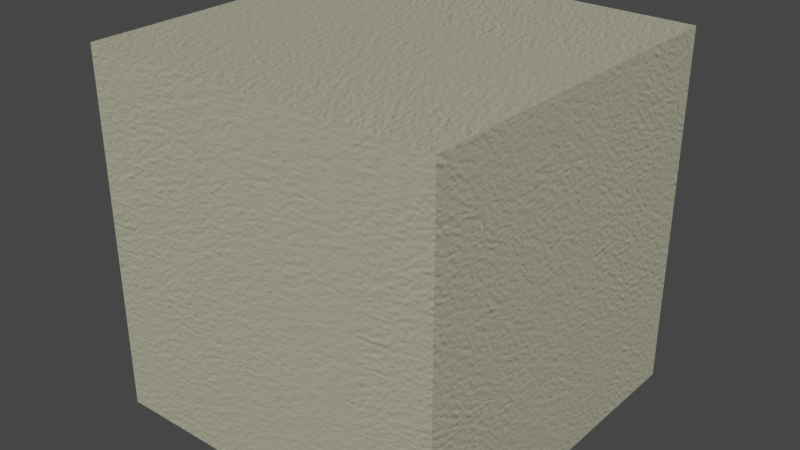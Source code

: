 # Source: Svelte_Sage.blend  (saved by Blender 2.93.20; exported with 4.5.12 LTS)
import bpy
from mathutils import Matrix  # noqa: F401  (used for matrix-valued properties, if any)

bpy.ops.wm.read_factory_settings(use_empty=True)
scene = bpy.context.scene
scene.name = 'Scene'

# ---- collections
col_collection = bpy.data.collections.new('Collection'); scene.collection.children.link(col_collection)

# ---- images (referenced by path relative to the original .blend; pixels are not part of the script)
import os
ASSET_DIR = os.environ.get("B2B_ASSET_DIR", "")  # directory of the original .blend (textures are referenced by path, not embedded)
HERE = os.path.dirname(os.path.abspath(__file__))  # packed textures are extracted next to this script under _unpacked/

def load_image(name, relpath, width, height, colorspace="sRGB"):
    """Load a texture the original file referenced (path relative to the .blend, or extracted next to this script)."""
    p = next((c for c in (os.path.join(HERE, relpath), os.path.join(ASSET_DIR, relpath)) if relpath and os.path.exists(c)), "")
    if p:
        img = bpy.data.images.load(p, check_existing=True)
        img.name = name
    else:  # same state as the original file: an image datablock whose file is absent (Cycles renders it pink)
        img = bpy.data.images.new(name, width, height)
        img.source = "FILE"
        img.filepath = "//" + (relpath or name)
    img.colorspace_settings.name = colorspace
    return img
img_wall_nrm_jpg_002 = load_image('wall_NRM.jpg.002', '_unpacked/wall_NRM.8be90f9d.jpg', 928, 928, 'Non-Color')

# ---- materials (node trees are filled in below, after node groups)
mat_svelte_sage = bpy.data.materials.new('Svelte Sage')
mat_svelte_sage.alpha_threshold = 0.0
mat_svelte_sage.use_transparent_shadow = False
mat_svelte_sage.roughness = 0.5

# ---- material node trees
mat_svelte_sage.use_nodes = True; mat_svelte_sage.node_tree.nodes.clear()
_N = mat_svelte_sage.node_tree.nodes; _L = mat_svelte_sage.node_tree.links
n0 = _N.new('ShaderNodeOutputMaterial'); n0.name = 'Material Output.001'; n0.location = (846, -164)
n1 = _N.new('ShaderNodeBsdfPrincipled'); n1.name = 'Principled BSDF'; n1.location = (554, -136)
n1.distribution = 'GGX'
n1.subsurface_method = 'BURLEY'
n1.inputs[0].default_value = (0.4397, 0.4342, 0.3095, 1.0)
n1.inputs[3].default_value = 1.45
n1.inputs[27].default_value = (0.0, 0.0, 0.0, 1.0)
n1.inputs[28].default_value = 1.0
n2 = _N.new('ShaderNodeNormalMap'); n2.name = 'Normal Map.001'; n2.location = (288, -485)
n2.inputs[0].default_value = 0.5
n3 = _N.new('ShaderNodeTexCoord'); n3.name = 'Texture Coordinate.001'; n3.location = (-672, -415)
n4 = _N.new('ShaderNodeMapping'); n4.name = 'Mapping.001'; n4.location = (-416, -407)
n4.inputs[3].default_value = (5.0, 5.0, 5.0)
n5 = _N.new('ShaderNodeTexImage'); n5.name = 'Image Texture.001'; n5.location = (-153, -387)
n5.width = 320
n5.image = img_wall_nrm_jpg_002
_L.new(n1.outputs[0], n0.inputs[0])
_L.new(n2.outputs[0], n1.inputs[5])
_L.new(n3.outputs[2], n4.inputs[0])
_L.new(n4.outputs[0], n5.inputs[0])
_L.new(n5.outputs[0], n2.inputs[1])
n0.is_active_output = True

# ---- world
world_world = bpy.data.worlds.new('World'); scene.world = world_world
world_world.use_nodes = True; world_world.node_tree.nodes.clear()
_N = world_world.node_tree.nodes; _L = world_world.node_tree.links
n0 = _N.new('ShaderNodeOutputWorld'); n0.name = 'World Output'; n0.location = (300, 300)
n1 = _N.new('ShaderNodeBackground'); n1.name = 'Background'; n1.location = (10, 300)
n1.inputs[0].default_value = (0.05088, 0.05088, 0.05088, 1.0)
_L.new(n1.outputs[0], n0.inputs[0])
n0.is_active_output = True
world_world.color = (0.05088, 0.05088, 0.05088)
world_world.use_sun_shadow = False
world_world.sun_shadow_jitter_overblur = 0.0

# ---- meshes
me_cube = bpy.data.meshes.new('Cube')
me_cube.from_pydata([(1.0, 1.0, 1.0), (1.0, 1.0, -1.0), (1.0, -1.0, 1.0), (1.0, -1.0, -1.0), (-1.0, 1.0, 1.0), (-1.0, 1.0, -1.0), (-1.0, -1.0, 1.0), (-1.0, -1.0, -1.0)], [], [(0, 4, 6, 2), (3, 2, 6, 7), (7, 6, 4, 5), (5, 1, 3, 7), (1, 0, 2, 3), (5, 4, 0, 1)])
_uv = me_cube.uv_layers.new(name='UVMap')
_uv.uv.foreach_set('vector', [0.625, 0.5, 0.875, 0.5, 0.875, 0.75, 0.625, 0.75, 0.375, 0.75, 0.625, 0.75, 0.625, 1.0, 0.375, 1.0, 0.375, 0.0, 0.625, 0.0, 0.625, 0.25, 0.375, 0.25, 0.125, 0.5, 0.375, 0.5, 0.375, 0.75, 0.125, 0.75, 0.375, 0.5, 0.625, 0.5, 0.625, 0.75, 0.375, 0.75, 0.375, 0.25, 0.625, 0.25, 0.625, 0.5, 0.375, 0.5])
me_cube.materials.append(mat_svelte_sage)
me_cube.use_remesh_preserve_volume = False
me_cube.use_remesh_preserve_attributes = False
me_cube.use_mirror_vertex_groups = False
me_cube.update()

# ---- objects
ob_cube = bpy.data.objects.new('Cube', me_cube)

# ---- transforms, parenting, visibility, modifiers, constraints
ob_cube.location = (0.0, 0.0, 0.0)
ob_cube.lock_rotations_4d = False
ob_cube.empty_display_type = 'ARROWS'
ob_cube.lineart.crease_threshold = 0.0

# ---- collection membership
col_collection.objects.link(ob_cube)

# ---- scene / render settings (as saved in the file)
scene.frame_start = 1; scene.frame_end = 250; scene.frame_set(1)
scene.render.engine = 'BLENDER_EEVEE_NEXT'
scene.cycles.use_denoising = False
scene.cycles.samples = 128
scene.cycles.sampling_pattern = 'TABULATED_SOBOL'
scene.cycles.use_adaptive_sampling = False
scene.cycles.use_light_tree = False
scene.view_settings.view_transform = 'Filmic'
bpy.context.view_layer.update()

# ---- added for rendering (the .blend has no active camera and no usable light): camera, sun
cam_auto = bpy.data.cameras.new('AutoCamera')
cam_auto.lens = 50.0
cam_auto.sensor_width = 36.0
cam_auto.clip_end = 1000.0
ob_auto_camera = bpy.data.objects.new('AutoCamera', cam_auto)
scene.collection.objects.link(ob_auto_camera)
ob_auto_camera.location = (3.20507, -3.84609, 2.56406)
ob_auto_camera.rotation_euler = (1.09748, -7.21219e-08, 0.694738)
scene.camera = ob_auto_camera
light_auto_sun = bpy.data.lights.new('AutoSun', 'SUN')
light_auto_sun.energy = 3.0
light_auto_sun.angle = 0.0523599
ob_auto_sun = bpy.data.objects.new('AutoSun', light_auto_sun)
scene.collection.objects.link(ob_auto_sun)
ob_auto_sun.rotation_euler = (0.872665, 0.174533, 0.523599)
bpy.context.view_layer.update()
